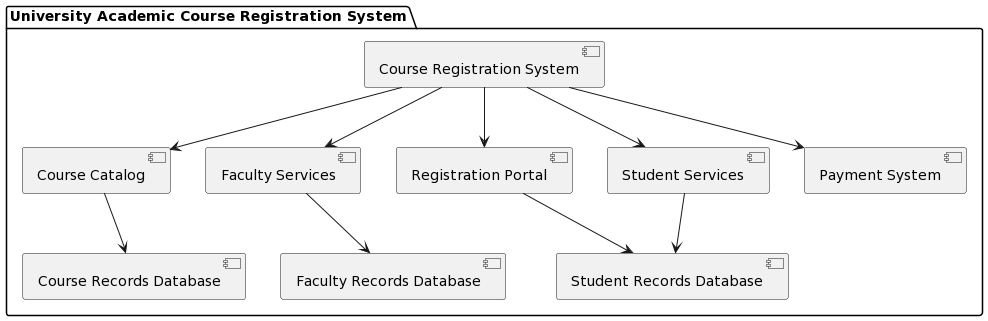

The diagram above was rendered by PlantUML. Its source (embedded in the PNG):
@startuml
package "University Academic Course Registration System" {
  [Course Registration System] as CRS
  [Course Catalog] as CC
  [Registration Portal] as RP
  [Faculty Services] as FS
  [Student Services] as SS
  [Payment System] as PS

  [Student Records Database] as SRDB
  [Course Records Database] as CRDB
  [Faculty Records Database] as FRDB

  CRS --> CC
  CRS --> RP
  CRS --> FS
  CRS --> SS
  CRS --> PS

  RP --> SRDB
  FS --> FRDB
  SS --> SRDB
  CC --> CRDB
}
@enduml